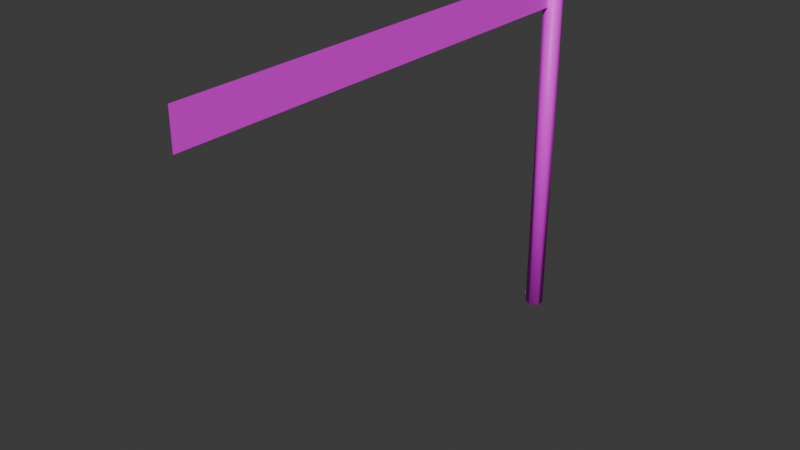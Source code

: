 # Source: Flag.blend  (saved by Blender 4.1.24; exported with 4.5.12 LTS)
import bpy
from mathutils import Matrix  # noqa: F401  (used for matrix-valued properties, if any)

bpy.ops.wm.read_factory_settings(use_empty=True)
scene = bpy.context.scene
scene.name = 'Scene'

# ---- collections
col_collection = bpy.data.collections.new('Collection'); scene.collection.children.link(col_collection)

# ---- images (referenced by path relative to the original .blend; pixels are not part of the script)
import os
ASSET_DIR = os.environ.get("B2B_ASSET_DIR", "")  # directory of the original .blend (textures are referenced by path, not embedded)
HERE = os.path.dirname(os.path.abspath(__file__))  # packed textures are extracted next to this script under _unpacked/

def load_image(name, relpath, width, height, colorspace="sRGB"):
    """Load a texture the original file referenced (path relative to the .blend, or extracted next to this script)."""
    p = next((c for c in (os.path.join(HERE, relpath), os.path.join(ASSET_DIR, relpath)) if relpath and os.path.exists(c)), "")
    if p:
        img = bpy.data.images.load(p, check_existing=True)
        img.name = name
    else:  # same state as the original file: an image datablock whose file is absent (Cycles renders it pink)
        img = bpy.data.images.new(name, width, height)
        img.source = "FILE"
        img.filepath = "//" + (relpath or name)
    img.colorspace_settings.name = colorspace
    return img
img_flag_color = load_image('Flag_Color', 'Flag_Color.png', 1024, 1024, 'sRGB')

# ---- materials (node trees are filled in below, after node groups)
mat_material_001 = bpy.data.materials.new('Material.001')
mat_material_001.use_transparent_shadow = False

# ---- material node trees
mat_material_001.use_nodes = True; mat_material_001.node_tree.nodes.clear()
_N = mat_material_001.node_tree.nodes; _L = mat_material_001.node_tree.links
n0 = _N.new('ShaderNodeBsdfPrincipled'); n0.name = 'Principled BSDF'; n0.location = (10, 300)
n1 = _N.new('ShaderNodeOutputMaterial'); n1.name = 'Material Output'; n1.location = (300, 300)
n2 = _N.new('ShaderNodeTexImage'); n2.name = 'Image Texture'; n2.location = (-396, 278)
n2.image = img_flag_color
_L.new(n0.outputs[0], n1.inputs[0])
_L.new(n2.outputs[0], n0.inputs[0])
n1.is_active_output = True

# ---- world
world_world = bpy.data.worlds.new('World'); scene.world = world_world
world_world.use_nodes = True; world_world.node_tree.nodes.clear()
_N = world_world.node_tree.nodes; _L = world_world.node_tree.links
n0 = _N.new('ShaderNodeOutputWorld'); n0.name = 'World Output'; n0.location = (300, 300)
n1 = _N.new('ShaderNodeBackground'); n1.name = 'Background'; n1.location = (10, 300)
n1.inputs[0].default_value = (0.05088, 0.05088, 0.05088, 1.0)
_L.new(n1.outputs[0], n0.inputs[0])
n0.is_active_output = True
world_world.color = (0.05088, 0.05088, 0.05088)
world_world.use_sun_shadow = False
world_world.sun_shadow_jitter_overblur = 0.0

# ---- meshes
me_circle = bpy.data.meshes.new('Circle')
me_circle.from_pydata([(0.0, 0.1, -1.0), (-0.0866, 0.05, -1.0), (-0.0866, -0.05, -1.0), (0.0, -0.1, -1.0), (0.0866, -0.05, -1.0), (0.0866, 0.05, -1.0), (0.0, 0.1, 3.0), (-0.0866, 0.05, 3.0), (-0.0866, -0.05, 3.0), (0.0, -0.1, 3.0), (0.0866, -0.05, 3.0), (0.0866, 0.05, 3.0), (0.0, -0.1, 3.0), (0.0, -0.1, 2.6), (0.0, -5.1, 3.0), (0.0, -5.1, 2.6), (0.0, -0.5545, 2.6), (0.0, -1.009, 2.6), (0.0, -1.464, 2.6), (0.0, -1.918, 2.6), (0.0, -2.373, 2.6), (0.0, -2.827, 2.6), (0.0, -3.282, 2.6), (0.0, -3.736, 2.6), (0.0, -4.191, 2.6), (0.0, -4.645, 2.6), (0.0, -4.645, 3.0), (0.0, -4.191, 3.0), (0.0, -3.736, 3.0), (0.0, -3.282, 3.0), (0.0, -2.827, 3.0), (0.0, -2.373, 3.0), (0.0, -1.918, 3.0), (0.0, -1.464, 3.0), (0.0, -1.009, 3.0), (0.0, -0.5545, 3.0)], [], [(5, 11, 10, 4), (3, 9, 8, 2), (1, 7, 6, 0), (0, 6, 11, 5), (4, 10, 9, 3), (2, 8, 7, 1), (7, 8, 9, 10, 11, 6), (1, 0, 5, 4, 3, 2), (26, 25, 15, 14), (12, 13, 16, 35), (35, 16, 17, 34), (34, 17, 18, 33), (33, 18, 19, 32), (32, 19, 20, 31), (31, 20, 21, 30), (30, 21, 22, 29), (29, 22, 23, 28), (28, 23, 24, 27), (27, 24, 25, 26)])
me_circle.polygons.foreach_set('use_smooth', [1, 1, 1, 1, 1, 1, 0, 0, 0, 0, 0, 0, 0, 0, 0, 0, 0, 0, 0])
_uv = me_circle.uv_layers.new(name='UVMap')
_uv.uv.foreach_set('vector', [0.1177, 0.1117, 0.8919, 0.1117, 0.8919, 0.09239, 0.1177, 0.09239, 0.1177, 0.07304, 0.8919, 0.07304, 0.8919, 0.05368, 0.1177, 0.05368, 0.1177, 0.03433, 0.8919, 0.03433, 0.8919, 0.01497, 0.1177, 0.01497, 0.1177, 0.1311, 0.8919, 0.1311, 0.8919, 0.1117, 0.1177, 0.1117, 0.1177, 0.09239, 0.8919, 0.09239, 0.8919, 0.07304, 0.1177, 0.07304, 0.1177, 0.05368, 0.8919, 0.05368, 0.8919, 0.03433, 0.1177, 0.03433, 0.9269, 0.02892, 0.9269, 0.04827, 0.9436, 0.05795, 0.9604, 0.04827, 0.9604, 0.02892, 0.9436, 0.01924, 0.9604, 0.1193, 0.9604, 0.09991, 0.9436, 0.09023, 0.9269, 0.09991, 0.9269, 0.1193, 0.9436, 0.1289, 0.01614, 0.8959, 0.09356, 0.8959, 0.09356, 0.9839, 0.01614, 0.9839, 0.01614, 0.01614, 0.09356, 0.01614, 0.09356, 0.1041, 0.01614, 0.1041, 0.01614, 0.1041, 0.09356, 0.1041, 0.09356, 0.1921, 0.01614, 0.1921, 0.01614, 0.1921, 0.09356, 0.1921, 0.09356, 0.2801, 0.01614, 0.2801, 0.01614, 0.2801, 0.09356, 0.2801, 0.09356, 0.368, 0.01614, 0.368, 0.01614, 0.368, 0.09356, 0.368, 0.09356, 0.456, 0.01614, 0.456, 0.01614, 0.456, 0.09356, 0.456, 0.09356, 0.544, 0.01614, 0.544, 0.01614, 0.544, 0.09356, 0.544, 0.09356, 0.632, 0.01614, 0.632, 0.01614, 0.632, 0.09356, 0.632, 0.09356, 0.7199, 0.01614, 0.7199, 0.01614, 0.7199, 0.09356, 0.7199, 0.09356, 0.8079, 0.01614, 0.8079, 0.01614, 0.8079, 0.09356, 0.8079, 0.09356, 0.8959, 0.01614, 0.8959])
me_circle.materials.append(mat_material_001)
me_circle.update()

# ---- objects
ob_flag = bpy.data.objects.new('Flag', me_circle)

# ---- transforms, parenting, visibility, modifiers, constraints
ob_flag.location = (0.0, 0.0, 0.0)

# ---- collection membership
col_collection.objects.link(ob_flag)

# ---- scene / render settings (as saved in the file)
scene.frame_start = 1; scene.frame_end = 250; scene.frame_set(1)
scene.render.engine = 'BLENDER_EEVEE_NEXT'
scene.cycles.sampling_pattern = 'TABULATED_SOBOL'
scene.eevee.ray_tracing_options.trace_max_roughness = 0.0
bpy.context.view_layer.update()

# ---- added for rendering (the .blend has no active camera and no usable light): camera, sun
cam_auto = bpy.data.cameras.new('AutoCamera')
cam_auto.lens = 50.0
cam_auto.sensor_width = 36.0
cam_auto.clip_end = 1000.0
ob_auto_camera = bpy.data.objects.new('AutoCamera', cam_auto)
scene.collection.objects.link(ob_auto_camera)
ob_auto_camera.location = (6.07204, -9.78645, 5.85763)
ob_auto_camera.rotation_euler = (1.09748, -7.21219e-08, 0.694738)
scene.camera = ob_auto_camera
light_auto_sun = bpy.data.lights.new('AutoSun', 'SUN')
light_auto_sun.energy = 3.0
light_auto_sun.angle = 0.0523599
ob_auto_sun = bpy.data.objects.new('AutoSun', light_auto_sun)
scene.collection.objects.link(ob_auto_sun)
ob_auto_sun.rotation_euler = (0.872665, 0.174533, 0.523599)
bpy.context.view_layer.update()
